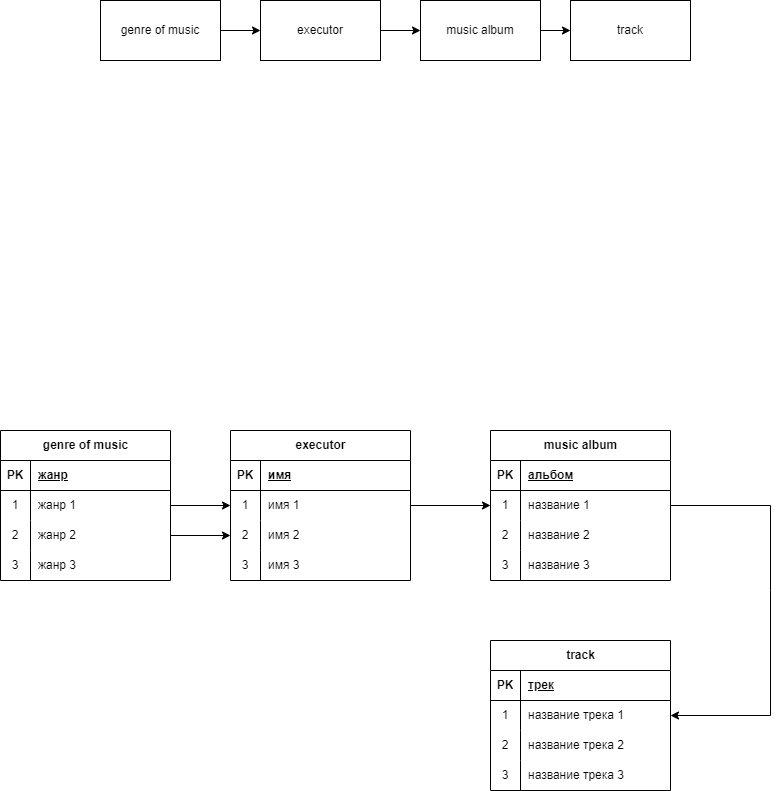

The diagram above was exported from draw.io. Its source (the exported page's mxGraphModel, read from the mxfile embedded in the PNG):
<mxGraphModel dx="1615" dy="700" grid="1" gridSize="10" guides="1" tooltips="1" connect="1" arrows="1" fold="1" page="1" pageScale="1" pageWidth="827" pageHeight="1169" math="0" shadow="0">
  <root>
    <mxCell id="0" />
    <mxCell id="1" parent="0" />
    <mxCell id="0FPX2x4suMe0Nvz5pbA6-6" value="genre of music" style="rounded=0;whiteSpace=wrap;html=1;" vertex="1" parent="1">
      <mxGeometry x="-140" y="110" width="120" height="60" as="geometry" />
    </mxCell>
    <mxCell id="0FPX2x4suMe0Nvz5pbA6-7" value="executor" style="rounded=0;whiteSpace=wrap;html=1;" vertex="1" parent="1">
      <mxGeometry x="20" y="110" width="120" height="60" as="geometry" />
    </mxCell>
    <mxCell id="0FPX2x4suMe0Nvz5pbA6-12" value="" style="edgeStyle=orthogonalEdgeStyle;rounded=0;orthogonalLoop=1;jettySize=auto;html=1;" edge="1" parent="1" source="0FPX2x4suMe0Nvz5pbA6-8" target="0FPX2x4suMe0Nvz5pbA6-9">
      <mxGeometry relative="1" as="geometry" />
    </mxCell>
    <mxCell id="0FPX2x4suMe0Nvz5pbA6-8" value="music album" style="rounded=0;whiteSpace=wrap;html=1;" vertex="1" parent="1">
      <mxGeometry x="180" y="110" width="120" height="60" as="geometry" />
    </mxCell>
    <mxCell id="0FPX2x4suMe0Nvz5pbA6-9" value="track" style="rounded=0;whiteSpace=wrap;html=1;" vertex="1" parent="1">
      <mxGeometry x="330" y="110" width="120" height="60" as="geometry" />
    </mxCell>
    <mxCell id="0FPX2x4suMe0Nvz5pbA6-10" value="" style="endArrow=classic;html=1;rounded=0;exitX=1;exitY=0.5;exitDx=0;exitDy=0;entryX=0;entryY=0.5;entryDx=0;entryDy=0;" edge="1" parent="1" source="0FPX2x4suMe0Nvz5pbA6-6" target="0FPX2x4suMe0Nvz5pbA6-7">
      <mxGeometry width="50" height="50" relative="1" as="geometry">
        <mxPoint x="100" y="390" as="sourcePoint" />
        <mxPoint x="150" y="340" as="targetPoint" />
      </mxGeometry>
    </mxCell>
    <mxCell id="0FPX2x4suMe0Nvz5pbA6-11" value="" style="endArrow=classic;html=1;rounded=0;exitX=1;exitY=0.5;exitDx=0;exitDy=0;entryX=0;entryY=0.5;entryDx=0;entryDy=0;" edge="1" parent="1" source="0FPX2x4suMe0Nvz5pbA6-7" target="0FPX2x4suMe0Nvz5pbA6-8">
      <mxGeometry width="50" height="50" relative="1" as="geometry">
        <mxPoint x="100" y="390" as="sourcePoint" />
        <mxPoint x="150" y="340" as="targetPoint" />
      </mxGeometry>
    </mxCell>
    <mxCell id="0FPX2x4suMe0Nvz5pbA6-47" value="genre of music" style="shape=table;startSize=30;container=1;collapsible=1;childLayout=tableLayout;fixedRows=1;rowLines=0;fontStyle=1;align=center;resizeLast=1;html=1;" vertex="1" parent="1">
      <mxGeometry x="-240" y="540" width="170" height="150" as="geometry" />
    </mxCell>
    <mxCell id="0FPX2x4suMe0Nvz5pbA6-48" value="" style="shape=tableRow;horizontal=0;startSize=0;swimlaneHead=0;swimlaneBody=0;fillColor=none;collapsible=0;dropTarget=0;points=[[0,0.5],[1,0.5]];portConstraint=eastwest;top=0;left=0;right=0;bottom=1;" vertex="1" parent="0FPX2x4suMe0Nvz5pbA6-47">
      <mxGeometry y="30" width="170" height="30" as="geometry" />
    </mxCell>
    <mxCell id="0FPX2x4suMe0Nvz5pbA6-49" value="PK" style="shape=partialRectangle;connectable=0;fillColor=none;top=0;left=0;bottom=0;right=0;fontStyle=1;overflow=hidden;whiteSpace=wrap;html=1;" vertex="1" parent="0FPX2x4suMe0Nvz5pbA6-48">
      <mxGeometry width="30" height="30" as="geometry">
        <mxRectangle width="30" height="30" as="alternateBounds" />
      </mxGeometry>
    </mxCell>
    <mxCell id="0FPX2x4suMe0Nvz5pbA6-50" value="жанр" style="shape=partialRectangle;connectable=0;fillColor=none;top=0;left=0;bottom=0;right=0;align=left;spacingLeft=6;fontStyle=5;overflow=hidden;whiteSpace=wrap;html=1;" vertex="1" parent="0FPX2x4suMe0Nvz5pbA6-48">
      <mxGeometry x="30" width="140" height="30" as="geometry">
        <mxRectangle width="140" height="30" as="alternateBounds" />
      </mxGeometry>
    </mxCell>
    <mxCell id="0FPX2x4suMe0Nvz5pbA6-51" value="" style="shape=tableRow;horizontal=0;startSize=0;swimlaneHead=0;swimlaneBody=0;fillColor=none;collapsible=0;dropTarget=0;points=[[0,0.5],[1,0.5]];portConstraint=eastwest;top=0;left=0;right=0;bottom=0;" vertex="1" parent="0FPX2x4suMe0Nvz5pbA6-47">
      <mxGeometry y="60" width="170" height="30" as="geometry" />
    </mxCell>
    <mxCell id="0FPX2x4suMe0Nvz5pbA6-52" value="1" style="shape=partialRectangle;connectable=0;fillColor=none;top=0;left=0;bottom=0;right=0;editable=1;overflow=hidden;whiteSpace=wrap;html=1;" vertex="1" parent="0FPX2x4suMe0Nvz5pbA6-51">
      <mxGeometry width="30" height="30" as="geometry">
        <mxRectangle width="30" height="30" as="alternateBounds" />
      </mxGeometry>
    </mxCell>
    <mxCell id="0FPX2x4suMe0Nvz5pbA6-53" value="жанр 1" style="shape=partialRectangle;connectable=0;fillColor=none;top=0;left=0;bottom=0;right=0;align=left;spacingLeft=6;overflow=hidden;whiteSpace=wrap;html=1;" vertex="1" parent="0FPX2x4suMe0Nvz5pbA6-51">
      <mxGeometry x="30" width="140" height="30" as="geometry">
        <mxRectangle width="140" height="30" as="alternateBounds" />
      </mxGeometry>
    </mxCell>
    <mxCell id="0FPX2x4suMe0Nvz5pbA6-54" value="" style="shape=tableRow;horizontal=0;startSize=0;swimlaneHead=0;swimlaneBody=0;fillColor=none;collapsible=0;dropTarget=0;points=[[0,0.5],[1,0.5]];portConstraint=eastwest;top=0;left=0;right=0;bottom=0;" vertex="1" parent="0FPX2x4suMe0Nvz5pbA6-47">
      <mxGeometry y="90" width="170" height="30" as="geometry" />
    </mxCell>
    <mxCell id="0FPX2x4suMe0Nvz5pbA6-55" value="2" style="shape=partialRectangle;connectable=0;fillColor=none;top=0;left=0;bottom=0;right=0;editable=1;overflow=hidden;whiteSpace=wrap;html=1;" vertex="1" parent="0FPX2x4suMe0Nvz5pbA6-54">
      <mxGeometry width="30" height="30" as="geometry">
        <mxRectangle width="30" height="30" as="alternateBounds" />
      </mxGeometry>
    </mxCell>
    <mxCell id="0FPX2x4suMe0Nvz5pbA6-56" value="жанр 2" style="shape=partialRectangle;connectable=0;fillColor=none;top=0;left=0;bottom=0;right=0;align=left;spacingLeft=6;overflow=hidden;whiteSpace=wrap;html=1;" vertex="1" parent="0FPX2x4suMe0Nvz5pbA6-54">
      <mxGeometry x="30" width="140" height="30" as="geometry">
        <mxRectangle width="140" height="30" as="alternateBounds" />
      </mxGeometry>
    </mxCell>
    <mxCell id="0FPX2x4suMe0Nvz5pbA6-57" value="" style="shape=tableRow;horizontal=0;startSize=0;swimlaneHead=0;swimlaneBody=0;fillColor=none;collapsible=0;dropTarget=0;points=[[0,0.5],[1,0.5]];portConstraint=eastwest;top=0;left=0;right=0;bottom=0;" vertex="1" parent="0FPX2x4suMe0Nvz5pbA6-47">
      <mxGeometry y="120" width="170" height="30" as="geometry" />
    </mxCell>
    <mxCell id="0FPX2x4suMe0Nvz5pbA6-58" value="3" style="shape=partialRectangle;connectable=0;fillColor=none;top=0;left=0;bottom=0;right=0;editable=1;overflow=hidden;whiteSpace=wrap;html=1;" vertex="1" parent="0FPX2x4suMe0Nvz5pbA6-57">
      <mxGeometry width="30" height="30" as="geometry">
        <mxRectangle width="30" height="30" as="alternateBounds" />
      </mxGeometry>
    </mxCell>
    <mxCell id="0FPX2x4suMe0Nvz5pbA6-59" value="жанр 3" style="shape=partialRectangle;connectable=0;fillColor=none;top=0;left=0;bottom=0;right=0;align=left;spacingLeft=6;overflow=hidden;whiteSpace=wrap;html=1;" vertex="1" parent="0FPX2x4suMe0Nvz5pbA6-57">
      <mxGeometry x="30" width="140" height="30" as="geometry">
        <mxRectangle width="140" height="30" as="alternateBounds" />
      </mxGeometry>
    </mxCell>
    <mxCell id="0FPX2x4suMe0Nvz5pbA6-60" value="executor" style="shape=table;startSize=30;container=1;collapsible=1;childLayout=tableLayout;fixedRows=1;rowLines=0;fontStyle=1;align=center;resizeLast=1;html=1;" vertex="1" parent="1">
      <mxGeometry x="-10" y="540" width="180" height="150" as="geometry" />
    </mxCell>
    <mxCell id="0FPX2x4suMe0Nvz5pbA6-61" value="" style="shape=tableRow;horizontal=0;startSize=0;swimlaneHead=0;swimlaneBody=0;fillColor=none;collapsible=0;dropTarget=0;points=[[0,0.5],[1,0.5]];portConstraint=eastwest;top=0;left=0;right=0;bottom=1;" vertex="1" parent="0FPX2x4suMe0Nvz5pbA6-60">
      <mxGeometry y="30" width="180" height="30" as="geometry" />
    </mxCell>
    <mxCell id="0FPX2x4suMe0Nvz5pbA6-62" value="PK" style="shape=partialRectangle;connectable=0;fillColor=none;top=0;left=0;bottom=0;right=0;fontStyle=1;overflow=hidden;whiteSpace=wrap;html=1;" vertex="1" parent="0FPX2x4suMe0Nvz5pbA6-61">
      <mxGeometry width="30" height="30" as="geometry">
        <mxRectangle width="30" height="30" as="alternateBounds" />
      </mxGeometry>
    </mxCell>
    <mxCell id="0FPX2x4suMe0Nvz5pbA6-63" value="имя" style="shape=partialRectangle;connectable=0;fillColor=none;top=0;left=0;bottom=0;right=0;align=left;spacingLeft=6;fontStyle=5;overflow=hidden;whiteSpace=wrap;html=1;" vertex="1" parent="0FPX2x4suMe0Nvz5pbA6-61">
      <mxGeometry x="30" width="150" height="30" as="geometry">
        <mxRectangle width="150" height="30" as="alternateBounds" />
      </mxGeometry>
    </mxCell>
    <mxCell id="0FPX2x4suMe0Nvz5pbA6-64" value="" style="shape=tableRow;horizontal=0;startSize=0;swimlaneHead=0;swimlaneBody=0;fillColor=none;collapsible=0;dropTarget=0;points=[[0,0.5],[1,0.5]];portConstraint=eastwest;top=0;left=0;right=0;bottom=0;" vertex="1" parent="0FPX2x4suMe0Nvz5pbA6-60">
      <mxGeometry y="60" width="180" height="30" as="geometry" />
    </mxCell>
    <mxCell id="0FPX2x4suMe0Nvz5pbA6-65" value="1" style="shape=partialRectangle;connectable=0;fillColor=none;top=0;left=0;bottom=0;right=0;editable=1;overflow=hidden;whiteSpace=wrap;html=1;" vertex="1" parent="0FPX2x4suMe0Nvz5pbA6-64">
      <mxGeometry width="30" height="30" as="geometry">
        <mxRectangle width="30" height="30" as="alternateBounds" />
      </mxGeometry>
    </mxCell>
    <mxCell id="0FPX2x4suMe0Nvz5pbA6-66" value="имя 1" style="shape=partialRectangle;connectable=0;fillColor=none;top=0;left=0;bottom=0;right=0;align=left;spacingLeft=6;overflow=hidden;whiteSpace=wrap;html=1;" vertex="1" parent="0FPX2x4suMe0Nvz5pbA6-64">
      <mxGeometry x="30" width="150" height="30" as="geometry">
        <mxRectangle width="150" height="30" as="alternateBounds" />
      </mxGeometry>
    </mxCell>
    <mxCell id="0FPX2x4suMe0Nvz5pbA6-67" value="" style="shape=tableRow;horizontal=0;startSize=0;swimlaneHead=0;swimlaneBody=0;fillColor=none;collapsible=0;dropTarget=0;points=[[0,0.5],[1,0.5]];portConstraint=eastwest;top=0;left=0;right=0;bottom=0;" vertex="1" parent="0FPX2x4suMe0Nvz5pbA6-60">
      <mxGeometry y="90" width="180" height="30" as="geometry" />
    </mxCell>
    <mxCell id="0FPX2x4suMe0Nvz5pbA6-68" value="2" style="shape=partialRectangle;connectable=0;fillColor=none;top=0;left=0;bottom=0;right=0;editable=1;overflow=hidden;whiteSpace=wrap;html=1;" vertex="1" parent="0FPX2x4suMe0Nvz5pbA6-67">
      <mxGeometry width="30" height="30" as="geometry">
        <mxRectangle width="30" height="30" as="alternateBounds" />
      </mxGeometry>
    </mxCell>
    <mxCell id="0FPX2x4suMe0Nvz5pbA6-69" value="имя 2" style="shape=partialRectangle;connectable=0;fillColor=none;top=0;left=0;bottom=0;right=0;align=left;spacingLeft=6;overflow=hidden;whiteSpace=wrap;html=1;" vertex="1" parent="0FPX2x4suMe0Nvz5pbA6-67">
      <mxGeometry x="30" width="150" height="30" as="geometry">
        <mxRectangle width="150" height="30" as="alternateBounds" />
      </mxGeometry>
    </mxCell>
    <mxCell id="0FPX2x4suMe0Nvz5pbA6-70" value="" style="shape=tableRow;horizontal=0;startSize=0;swimlaneHead=0;swimlaneBody=0;fillColor=none;collapsible=0;dropTarget=0;points=[[0,0.5],[1,0.5]];portConstraint=eastwest;top=0;left=0;right=0;bottom=0;" vertex="1" parent="0FPX2x4suMe0Nvz5pbA6-60">
      <mxGeometry y="120" width="180" height="30" as="geometry" />
    </mxCell>
    <mxCell id="0FPX2x4suMe0Nvz5pbA6-71" value="3" style="shape=partialRectangle;connectable=0;fillColor=none;top=0;left=0;bottom=0;right=0;editable=1;overflow=hidden;whiteSpace=wrap;html=1;" vertex="1" parent="0FPX2x4suMe0Nvz5pbA6-70">
      <mxGeometry width="30" height="30" as="geometry">
        <mxRectangle width="30" height="30" as="alternateBounds" />
      </mxGeometry>
    </mxCell>
    <mxCell id="0FPX2x4suMe0Nvz5pbA6-72" value="имя 3" style="shape=partialRectangle;connectable=0;fillColor=none;top=0;left=0;bottom=0;right=0;align=left;spacingLeft=6;overflow=hidden;whiteSpace=wrap;html=1;" vertex="1" parent="0FPX2x4suMe0Nvz5pbA6-70">
      <mxGeometry x="30" width="150" height="30" as="geometry">
        <mxRectangle width="150" height="30" as="alternateBounds" />
      </mxGeometry>
    </mxCell>
    <mxCell id="0FPX2x4suMe0Nvz5pbA6-73" value="music album" style="shape=table;startSize=30;container=1;collapsible=1;childLayout=tableLayout;fixedRows=1;rowLines=0;fontStyle=1;align=center;resizeLast=1;html=1;" vertex="1" parent="1">
      <mxGeometry x="250" y="540" width="180" height="150" as="geometry" />
    </mxCell>
    <mxCell id="0FPX2x4suMe0Nvz5pbA6-74" value="" style="shape=tableRow;horizontal=0;startSize=0;swimlaneHead=0;swimlaneBody=0;fillColor=none;collapsible=0;dropTarget=0;points=[[0,0.5],[1,0.5]];portConstraint=eastwest;top=0;left=0;right=0;bottom=1;" vertex="1" parent="0FPX2x4suMe0Nvz5pbA6-73">
      <mxGeometry y="30" width="180" height="30" as="geometry" />
    </mxCell>
    <mxCell id="0FPX2x4suMe0Nvz5pbA6-75" value="PK" style="shape=partialRectangle;connectable=0;fillColor=none;top=0;left=0;bottom=0;right=0;fontStyle=1;overflow=hidden;whiteSpace=wrap;html=1;" vertex="1" parent="0FPX2x4suMe0Nvz5pbA6-74">
      <mxGeometry width="30" height="30" as="geometry">
        <mxRectangle width="30" height="30" as="alternateBounds" />
      </mxGeometry>
    </mxCell>
    <mxCell id="0FPX2x4suMe0Nvz5pbA6-76" value="альбом" style="shape=partialRectangle;connectable=0;fillColor=none;top=0;left=0;bottom=0;right=0;align=left;spacingLeft=6;fontStyle=5;overflow=hidden;whiteSpace=wrap;html=1;" vertex="1" parent="0FPX2x4suMe0Nvz5pbA6-74">
      <mxGeometry x="30" width="150" height="30" as="geometry">
        <mxRectangle width="150" height="30" as="alternateBounds" />
      </mxGeometry>
    </mxCell>
    <mxCell id="0FPX2x4suMe0Nvz5pbA6-77" value="" style="shape=tableRow;horizontal=0;startSize=0;swimlaneHead=0;swimlaneBody=0;fillColor=none;collapsible=0;dropTarget=0;points=[[0,0.5],[1,0.5]];portConstraint=eastwest;top=0;left=0;right=0;bottom=0;" vertex="1" parent="0FPX2x4suMe0Nvz5pbA6-73">
      <mxGeometry y="60" width="180" height="30" as="geometry" />
    </mxCell>
    <mxCell id="0FPX2x4suMe0Nvz5pbA6-78" value="1" style="shape=partialRectangle;connectable=0;fillColor=none;top=0;left=0;bottom=0;right=0;editable=1;overflow=hidden;whiteSpace=wrap;html=1;" vertex="1" parent="0FPX2x4suMe0Nvz5pbA6-77">
      <mxGeometry width="30" height="30" as="geometry">
        <mxRectangle width="30" height="30" as="alternateBounds" />
      </mxGeometry>
    </mxCell>
    <mxCell id="0FPX2x4suMe0Nvz5pbA6-79" value="название 1" style="shape=partialRectangle;connectable=0;fillColor=none;top=0;left=0;bottom=0;right=0;align=left;spacingLeft=6;overflow=hidden;whiteSpace=wrap;html=1;" vertex="1" parent="0FPX2x4suMe0Nvz5pbA6-77">
      <mxGeometry x="30" width="150" height="30" as="geometry">
        <mxRectangle width="150" height="30" as="alternateBounds" />
      </mxGeometry>
    </mxCell>
    <mxCell id="0FPX2x4suMe0Nvz5pbA6-80" value="" style="shape=tableRow;horizontal=0;startSize=0;swimlaneHead=0;swimlaneBody=0;fillColor=none;collapsible=0;dropTarget=0;points=[[0,0.5],[1,0.5]];portConstraint=eastwest;top=0;left=0;right=0;bottom=0;" vertex="1" parent="0FPX2x4suMe0Nvz5pbA6-73">
      <mxGeometry y="90" width="180" height="30" as="geometry" />
    </mxCell>
    <mxCell id="0FPX2x4suMe0Nvz5pbA6-81" value="2" style="shape=partialRectangle;connectable=0;fillColor=none;top=0;left=0;bottom=0;right=0;editable=1;overflow=hidden;whiteSpace=wrap;html=1;" vertex="1" parent="0FPX2x4suMe0Nvz5pbA6-80">
      <mxGeometry width="30" height="30" as="geometry">
        <mxRectangle width="30" height="30" as="alternateBounds" />
      </mxGeometry>
    </mxCell>
    <mxCell id="0FPX2x4suMe0Nvz5pbA6-82" value="название 2" style="shape=partialRectangle;connectable=0;fillColor=none;top=0;left=0;bottom=0;right=0;align=left;spacingLeft=6;overflow=hidden;whiteSpace=wrap;html=1;" vertex="1" parent="0FPX2x4suMe0Nvz5pbA6-80">
      <mxGeometry x="30" width="150" height="30" as="geometry">
        <mxRectangle width="150" height="30" as="alternateBounds" />
      </mxGeometry>
    </mxCell>
    <mxCell id="0FPX2x4suMe0Nvz5pbA6-83" value="" style="shape=tableRow;horizontal=0;startSize=0;swimlaneHead=0;swimlaneBody=0;fillColor=none;collapsible=0;dropTarget=0;points=[[0,0.5],[1,0.5]];portConstraint=eastwest;top=0;left=0;right=0;bottom=0;" vertex="1" parent="0FPX2x4suMe0Nvz5pbA6-73">
      <mxGeometry y="120" width="180" height="30" as="geometry" />
    </mxCell>
    <mxCell id="0FPX2x4suMe0Nvz5pbA6-84" value="3" style="shape=partialRectangle;connectable=0;fillColor=none;top=0;left=0;bottom=0;right=0;editable=1;overflow=hidden;whiteSpace=wrap;html=1;" vertex="1" parent="0FPX2x4suMe0Nvz5pbA6-83">
      <mxGeometry width="30" height="30" as="geometry">
        <mxRectangle width="30" height="30" as="alternateBounds" />
      </mxGeometry>
    </mxCell>
    <mxCell id="0FPX2x4suMe0Nvz5pbA6-85" value="название 3" style="shape=partialRectangle;connectable=0;fillColor=none;top=0;left=0;bottom=0;right=0;align=left;spacingLeft=6;overflow=hidden;whiteSpace=wrap;html=1;" vertex="1" parent="0FPX2x4suMe0Nvz5pbA6-83">
      <mxGeometry x="30" width="150" height="30" as="geometry">
        <mxRectangle width="150" height="30" as="alternateBounds" />
      </mxGeometry>
    </mxCell>
    <mxCell id="0FPX2x4suMe0Nvz5pbA6-86" value="track" style="shape=table;startSize=30;container=1;collapsible=1;childLayout=tableLayout;fixedRows=1;rowLines=0;fontStyle=1;align=center;resizeLast=1;html=1;" vertex="1" parent="1">
      <mxGeometry x="250" y="750" width="180" height="150" as="geometry" />
    </mxCell>
    <mxCell id="0FPX2x4suMe0Nvz5pbA6-87" value="" style="shape=tableRow;horizontal=0;startSize=0;swimlaneHead=0;swimlaneBody=0;fillColor=none;collapsible=0;dropTarget=0;points=[[0,0.5],[1,0.5]];portConstraint=eastwest;top=0;left=0;right=0;bottom=1;" vertex="1" parent="0FPX2x4suMe0Nvz5pbA6-86">
      <mxGeometry y="30" width="180" height="30" as="geometry" />
    </mxCell>
    <mxCell id="0FPX2x4suMe0Nvz5pbA6-88" value="PK" style="shape=partialRectangle;connectable=0;fillColor=none;top=0;left=0;bottom=0;right=0;fontStyle=1;overflow=hidden;whiteSpace=wrap;html=1;" vertex="1" parent="0FPX2x4suMe0Nvz5pbA6-87">
      <mxGeometry width="30" height="30" as="geometry">
        <mxRectangle width="30" height="30" as="alternateBounds" />
      </mxGeometry>
    </mxCell>
    <mxCell id="0FPX2x4suMe0Nvz5pbA6-89" value="трек" style="shape=partialRectangle;connectable=0;fillColor=none;top=0;left=0;bottom=0;right=0;align=left;spacingLeft=6;fontStyle=5;overflow=hidden;whiteSpace=wrap;html=1;" vertex="1" parent="0FPX2x4suMe0Nvz5pbA6-87">
      <mxGeometry x="30" width="150" height="30" as="geometry">
        <mxRectangle width="150" height="30" as="alternateBounds" />
      </mxGeometry>
    </mxCell>
    <mxCell id="0FPX2x4suMe0Nvz5pbA6-90" value="" style="shape=tableRow;horizontal=0;startSize=0;swimlaneHead=0;swimlaneBody=0;fillColor=none;collapsible=0;dropTarget=0;points=[[0,0.5],[1,0.5]];portConstraint=eastwest;top=0;left=0;right=0;bottom=0;" vertex="1" parent="0FPX2x4suMe0Nvz5pbA6-86">
      <mxGeometry y="60" width="180" height="30" as="geometry" />
    </mxCell>
    <mxCell id="0FPX2x4suMe0Nvz5pbA6-91" value="1" style="shape=partialRectangle;connectable=0;fillColor=none;top=0;left=0;bottom=0;right=0;editable=1;overflow=hidden;whiteSpace=wrap;html=1;" vertex="1" parent="0FPX2x4suMe0Nvz5pbA6-90">
      <mxGeometry width="30" height="30" as="geometry">
        <mxRectangle width="30" height="30" as="alternateBounds" />
      </mxGeometry>
    </mxCell>
    <mxCell id="0FPX2x4suMe0Nvz5pbA6-92" value="название трека 1" style="shape=partialRectangle;connectable=0;fillColor=none;top=0;left=0;bottom=0;right=0;align=left;spacingLeft=6;overflow=hidden;whiteSpace=wrap;html=1;" vertex="1" parent="0FPX2x4suMe0Nvz5pbA6-90">
      <mxGeometry x="30" width="150" height="30" as="geometry">
        <mxRectangle width="150" height="30" as="alternateBounds" />
      </mxGeometry>
    </mxCell>
    <mxCell id="0FPX2x4suMe0Nvz5pbA6-93" value="" style="shape=tableRow;horizontal=0;startSize=0;swimlaneHead=0;swimlaneBody=0;fillColor=none;collapsible=0;dropTarget=0;points=[[0,0.5],[1,0.5]];portConstraint=eastwest;top=0;left=0;right=0;bottom=0;" vertex="1" parent="0FPX2x4suMe0Nvz5pbA6-86">
      <mxGeometry y="90" width="180" height="30" as="geometry" />
    </mxCell>
    <mxCell id="0FPX2x4suMe0Nvz5pbA6-94" value="2" style="shape=partialRectangle;connectable=0;fillColor=none;top=0;left=0;bottom=0;right=0;editable=1;overflow=hidden;whiteSpace=wrap;html=1;" vertex="1" parent="0FPX2x4suMe0Nvz5pbA6-93">
      <mxGeometry width="30" height="30" as="geometry">
        <mxRectangle width="30" height="30" as="alternateBounds" />
      </mxGeometry>
    </mxCell>
    <mxCell id="0FPX2x4suMe0Nvz5pbA6-95" value="название трека 2" style="shape=partialRectangle;connectable=0;fillColor=none;top=0;left=0;bottom=0;right=0;align=left;spacingLeft=6;overflow=hidden;whiteSpace=wrap;html=1;" vertex="1" parent="0FPX2x4suMe0Nvz5pbA6-93">
      <mxGeometry x="30" width="150" height="30" as="geometry">
        <mxRectangle width="150" height="30" as="alternateBounds" />
      </mxGeometry>
    </mxCell>
    <mxCell id="0FPX2x4suMe0Nvz5pbA6-96" value="" style="shape=tableRow;horizontal=0;startSize=0;swimlaneHead=0;swimlaneBody=0;fillColor=none;collapsible=0;dropTarget=0;points=[[0,0.5],[1,0.5]];portConstraint=eastwest;top=0;left=0;right=0;bottom=0;" vertex="1" parent="0FPX2x4suMe0Nvz5pbA6-86">
      <mxGeometry y="120" width="180" height="30" as="geometry" />
    </mxCell>
    <mxCell id="0FPX2x4suMe0Nvz5pbA6-97" value="3" style="shape=partialRectangle;connectable=0;fillColor=none;top=0;left=0;bottom=0;right=0;editable=1;overflow=hidden;whiteSpace=wrap;html=1;" vertex="1" parent="0FPX2x4suMe0Nvz5pbA6-96">
      <mxGeometry width="30" height="30" as="geometry">
        <mxRectangle width="30" height="30" as="alternateBounds" />
      </mxGeometry>
    </mxCell>
    <mxCell id="0FPX2x4suMe0Nvz5pbA6-98" value="название трека 3" style="shape=partialRectangle;connectable=0;fillColor=none;top=0;left=0;bottom=0;right=0;align=left;spacingLeft=6;overflow=hidden;whiteSpace=wrap;html=1;" vertex="1" parent="0FPX2x4suMe0Nvz5pbA6-96">
      <mxGeometry x="30" width="150" height="30" as="geometry">
        <mxRectangle width="150" height="30" as="alternateBounds" />
      </mxGeometry>
    </mxCell>
    <mxCell id="0FPX2x4suMe0Nvz5pbA6-129" value="" style="endArrow=classic;html=1;rounded=0;exitX=1;exitY=0.5;exitDx=0;exitDy=0;entryX=0;entryY=0.5;entryDx=0;entryDy=0;" edge="1" parent="1" source="0FPX2x4suMe0Nvz5pbA6-51" target="0FPX2x4suMe0Nvz5pbA6-64">
      <mxGeometry width="50" height="50" relative="1" as="geometry">
        <mxPoint x="120" y="690" as="sourcePoint" />
        <mxPoint x="170" y="640" as="targetPoint" />
      </mxGeometry>
    </mxCell>
    <mxCell id="0FPX2x4suMe0Nvz5pbA6-130" value="" style="endArrow=classic;html=1;rounded=0;exitX=1;exitY=0.5;exitDx=0;exitDy=0;entryX=0;entryY=0.5;entryDx=0;entryDy=0;" edge="1" parent="1" target="0FPX2x4suMe0Nvz5pbA6-67">
      <mxGeometry width="50" height="50" relative="1" as="geometry">
        <mxPoint x="-70" y="645" as="sourcePoint" />
        <mxPoint x="170" y="640" as="targetPoint" />
      </mxGeometry>
    </mxCell>
    <mxCell id="0FPX2x4suMe0Nvz5pbA6-133" value="" style="endArrow=classic;html=1;rounded=0;exitX=1;exitY=0.5;exitDx=0;exitDy=0;" edge="1" parent="1" source="0FPX2x4suMe0Nvz5pbA6-64">
      <mxGeometry width="50" height="50" relative="1" as="geometry">
        <mxPoint x="120" y="690" as="sourcePoint" />
        <mxPoint x="250" y="615" as="targetPoint" />
      </mxGeometry>
    </mxCell>
    <mxCell id="0FPX2x4suMe0Nvz5pbA6-134" value="" style="endArrow=classic;html=1;rounded=0;exitX=1;exitY=0.5;exitDx=0;exitDy=0;entryX=1;entryY=0.5;entryDx=0;entryDy=0;" edge="1" parent="1" source="0FPX2x4suMe0Nvz5pbA6-77" target="0FPX2x4suMe0Nvz5pbA6-90">
      <mxGeometry width="50" height="50" relative="1" as="geometry">
        <mxPoint x="120" y="690" as="sourcePoint" />
        <mxPoint x="510" y="610" as="targetPoint" />
        <Array as="points">
          <mxPoint x="530" y="615" />
          <mxPoint x="530" y="700" />
          <mxPoint x="530" y="825" />
        </Array>
      </mxGeometry>
    </mxCell>
  </root>
</mxGraphModel>